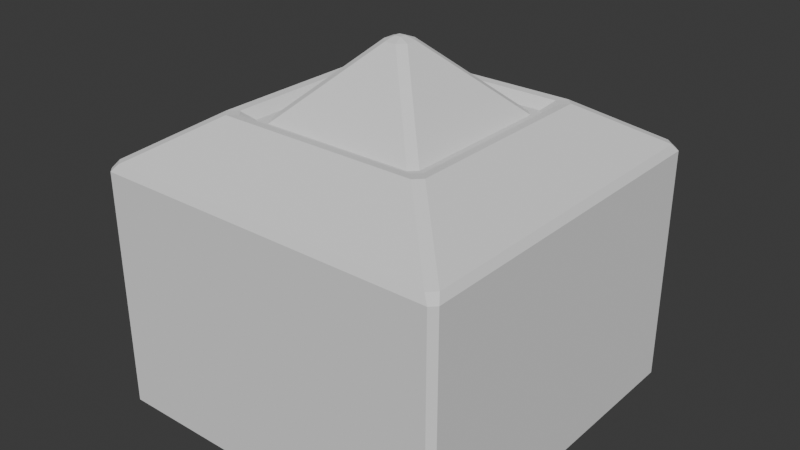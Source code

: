 # Source: PilarBomberMan.blend  (saved by Blender 4.0.36; exported with 4.5.12 LTS)
import bpy
from mathutils import Matrix  # noqa: F401  (used for matrix-valued properties, if any)

bpy.ops.wm.read_factory_settings(use_empty=True)
scene = bpy.context.scene
scene.name = 'Scene'

# ---- collections
col_collection = bpy.data.collections.new('Collection'); scene.collection.children.link(col_collection)

# ---- world
world_world = bpy.data.worlds.new('World'); scene.world = world_world
world_world.use_nodes = True; world_world.node_tree.nodes.clear()
_N = world_world.node_tree.nodes; _L = world_world.node_tree.links
n0 = _N.new('ShaderNodeOutputWorld'); n0.name = 'World Output'; n0.location = (300, 300)
n1 = _N.new('ShaderNodeBackground'); n1.name = 'Background'; n1.location = (10, 300)
n1.inputs[0].default_value = (0.05088, 0.05088, 0.05088, 1.0)
_L.new(n1.outputs[0], n0.inputs[0])
n0.is_active_output = True
world_world.color = (0.05088, 0.05088, 0.05088)
world_world.use_sun_shadow = False
world_world.sun_shadow_jitter_overblur = 0.0

# ---- meshes
me_cube_002 = bpy.data.meshes.new('Cube.002')
me_cube_002.from_pydata([(-1.0, -0.9669, -0.9669), (-0.9669, -0.9669, -1.0), (-0.9669, -1.0, -0.9669), (-0.07085, -0.03218, 1.649), (-0.03218, -0.07085, 1.649), (-0.01778, -0.01778, 1.676), (-0.9669, 0.9669, -1.0), (-1.0, 0.9669, -0.9669), (-0.9669, 1.0, -0.9669), (-0.07085, 0.03218, 1.649), (-0.01778, 0.01778, 1.676), (-0.03218, 0.07085, 1.649), (0.9669, -0.9669, -1.0), (1.0, -0.9669, -0.9669), (0.9669, -1.0, -0.9669), (0.07085, -0.03218, 1.649), (0.01778, -0.01778, 1.676), (0.03218, -0.07085, 1.649), (0.9669, 0.9669, -1.0), (0.9669, 1.0, -0.9669), (1.0, 0.9669, -0.9669), (0.03218, 0.07085, 1.649), (0.01778, 0.01778, 1.676), (0.07085, 0.03218, 1.649), (-1.0, -0.9669, 0.8273), (-0.9669, -1.0, 0.8273), (-0.933, -0.9747, 0.8819), (-0.9747, -0.933, 0.8819), (-1.0, 0.9669, 0.8273), (-0.9747, 0.933, 0.8819), (-0.933, 0.9747, 0.8819), (-0.9669, 1.0, 0.8273), (0.9669, 1.0, 0.8273), (0.933, 0.9747, 0.8819), (0.9747, 0.933, 0.8819), (1.0, 0.9669, 0.8273), (1.0, -0.9669, 0.8273), (0.9747, -0.933, 0.8819), (0.933, -0.9747, 0.8819), (0.9669, -1.0, 0.8273), (-0.5586, -0.5195, 1.191), (-0.6047, -0.563, 1.195), (-0.563, -0.6047, 1.195), (-0.5195, -0.5586, 1.191), (-0.6047, 0.563, 1.195), (-0.5586, 0.5195, 1.191), (-0.5195, 0.5586, 1.191), (-0.563, 0.6047, 1.195), (0.563, 0.6047, 1.195), (0.5195, 0.5586, 1.191), (0.5586, 0.5195, 1.191), (0.6047, 0.563, 1.195), (0.6047, -0.563, 1.195), (0.5586, -0.5195, 1.191), (0.5195, -0.5586, 1.191), (0.563, -0.6047, 1.195), (-0.4664, -0.5055, 1.125), (-0.4261, -0.4648, 1.125), (-0.4648, -0.4261, 1.125), (-0.5055, -0.4664, 1.125), (-0.4648, 0.4261, 1.125), (-0.4261, 0.4648, 1.125), (-0.4664, 0.5055, 1.125), (-0.5055, 0.4664, 1.125), (0.4261, 0.4648, 1.125), (0.4648, 0.4261, 1.125), (0.5055, 0.4664, 1.125), (0.4664, 0.5055, 1.125), (0.4648, -0.4261, 1.125), (0.4261, -0.4648, 1.125), (0.4664, -0.5055, 1.125), (0.5055, -0.4664, 1.125)], [], [(46, 62, 67, 49), (50, 66, 71, 53), (40, 59, 63, 45), (14, 39, 25, 2), (17, 4, 57, 69), (3, 9, 60, 58), (23, 15, 68, 65), (11, 21, 64, 61), (6, 18, 12, 1), (27, 41, 44, 29), (54, 70, 56, 43), (34, 51, 52, 37), (30, 47, 48, 33), (22, 10, 5, 16), (20, 35, 36, 13), (38, 55, 42, 26), (8, 31, 32, 19), (0, 1, 2), (3, 4, 5), (6, 7, 8), (9, 10, 11), (12, 13, 14), (15, 16, 17), (18, 19, 20), (21, 22, 23), (24, 25, 26, 27), (28, 29, 30, 31), (32, 33, 34, 35), (36, 37, 38, 39), (40, 41, 42, 43), (44, 45, 46, 47), (48, 49, 50, 51), (52, 53, 54, 55), (56, 57, 58, 59), (60, 61, 62, 63), (64, 65, 66, 67), (68, 69, 70, 71), (6, 1, 0, 7), (43, 56, 59, 40), (58, 60, 63, 59), (31, 8, 7, 28), (18, 6, 8, 19), (61, 64, 67, 62), (35, 20, 19, 32), (12, 18, 20, 13), (65, 68, 71, 66), (39, 14, 13, 36), (1, 12, 14, 2), (69, 57, 56, 70), (2, 25, 24, 0), (47, 30, 29, 44), (51, 34, 33, 48), (55, 38, 37, 52), (38, 26, 25, 39), (34, 37, 36, 35), (30, 33, 32, 31), (27, 29, 28, 24), (26, 42, 41, 27), (62, 46, 45, 63), (66, 50, 49, 67), (70, 54, 53, 71), (54, 43, 42, 55), (50, 53, 52, 51), (46, 49, 48, 47), (40, 45, 44, 41), (5, 10, 9, 3), (10, 22, 21, 11), (22, 16, 15, 23), (16, 5, 4, 17), (57, 4, 3, 58), (11, 61, 60, 9), (23, 65, 64, 21), (17, 69, 68, 15), (0, 24, 28, 7)])
_uv = me_cube_002.uv_layers.new(name='UVMap')
_uv.uv.foreach_set('vector', [0.6503, 0.6654, 0.6402, 0.6553, 0.6402, 0.4777, 0.6503, 0.4675, 0.6429, 0.4601, 0.6328, 0.4702, 0.4552, 0.4702, 0.445, 0.4601, 0.445, 0.6728, 0.4552, 0.6627, 0.6328, 0.6627, 0.6429, 0.6728, 0.352, 0.5297, 0.01039, 0.5297, 0.01039, 0.2693, 0.352, 0.2693, 0.5305, 0.5603, 0.5305, 0.5726, 0.4555, 0.6476, 0.4555, 0.4853, 0.5378, 0.58, 0.5501, 0.58, 0.6251, 0.655, 0.4628, 0.655, 0.5501, 0.553, 0.5378, 0.553, 0.4628, 0.478, 0.6251, 0.478, 0.5575, 0.5726, 0.5575, 0.5603, 0.6325, 0.4853, 0.6325, 0.6476, 0.7329, 0.006312, 0.7329, 0.3745, 0.3647, 0.3745, 0.3647, 0.006312, 0.3663, 0.7521, 0.4368, 0.6816, 0.6512, 0.6816, 0.7216, 0.7521, 0.4376, 0.4675, 0.4477, 0.4777, 0.4477, 0.6553, 0.4376, 0.6654, 0.7216, 0.3809, 0.6512, 0.4513, 0.4368, 0.4513, 0.3663, 0.3809, 0.7296, 0.7441, 0.6591, 0.6737, 0.6591, 0.4593, 0.7296, 0.3888, 0.5474, 0.5631, 0.5474, 0.5699, 0.5406, 0.5699, 0.5406, 0.5631, 0.001117, 0.8826, -3.289e-08, 0.541, 0.2604, 0.5401, 0.2615, 0.8818, 0.3584, 0.3888, 0.4288, 0.4593, 0.4288, 0.6737, 0.3584, 0.7441, 0.7385, 0.7329, 0.7396, 0.3913, 1.0, 0.3921, 0.9989, 0.7338, 0.352, 0.2604, 0.3584, 0.2648, 0.352, 0.2693, 0.5378, 0.58, 0.5305, 0.5726, 0.5406, 0.5699, 0.734, 0.7392, 0.7296, 0.7329, 0.7385, 0.7329, 0.5501, 0.58, 0.5474, 0.5699, 0.5575, 0.5726, 0.266, 0.8881, 0.2615, 0.8818, 0.2704, 0.8817, 0.5378, 0.553, 0.5406, 0.5631, 0.5305, 0.5603, 0.7448, 0.3584, 0.7404, 0.352, 0.7493, 0.352, 0.5575, 0.5603, 0.5474, 0.5631, 0.5501, 0.553, 0.01039, 0.2604, 0.01039, 0.2693, 1.182e-08, 0.2705, 1.133e-08, 0.2592, 0.7307, 0.3913, 0.7296, 0.3809, 0.7408, 0.3809, 0.7396, 0.3913, 0.7404, 0.01039, 0.7392, -1.135e-08, 0.7504, -1.135e-08, 0.7493, 0.01039, 0.2604, 0.5401, 0.2592, 0.5297, 0.2704, 0.5297, 0.2693, 0.5401, 0.445, 0.6728, 0.4368, 0.6816, 0.4288, 0.6737, 0.4376, 0.6654, 0.6512, 0.6816, 0.6429, 0.6728, 0.6503, 0.6654, 0.6591, 0.6737, 0.6591, 0.4593, 0.6503, 0.4675, 0.6429, 0.4601, 0.6512, 0.4513, 0.4368, 0.4513, 0.445, 0.4601, 0.4376, 0.4675, 0.4288, 0.4593, 0.4477, 0.6553, 0.4555, 0.6476, 0.4628, 0.655, 0.4552, 0.6627, 0.6251, 0.655, 0.6325, 0.6476, 0.6402, 0.6553, 0.6328, 0.6627, 0.6325, 0.4853, 0.6251, 0.478, 0.6328, 0.4702, 0.6402, 0.4777, 0.4628, 0.478, 0.4555, 0.4853, 0.4477, 0.4777, 0.4552, 0.4702, 0.7329, 0.006312, 0.3647, 0.006312, 0.3647, 6.761e-09, 0.7329, -9.335e-09, 0.4376, 0.6654, 0.4477, 0.6553, 0.4552, 0.6627, 0.445, 0.6728, 0.4628, 0.655, 0.6251, 0.655, 0.6328, 0.6627, 0.4552, 0.6627, 0.7396, 0.3913, 0.7385, 0.7329, 0.7296, 0.7329, 0.7307, 0.3913, 0.7329, 0.3745, 0.7329, 0.006312, 0.7392, 0.006312, 0.7392, 0.3745, 0.6325, 0.6476, 0.6325, 0.4853, 0.6402, 0.4777, 0.6402, 0.6553, 0.7493, 0.01039, 0.7493, 0.352, 0.7404, 0.352, 0.7404, 0.01039, 0.3647, 0.3745, 0.7329, 0.3745, 0.7329, 0.3809, 0.3647, 0.3809, 0.6251, 0.478, 0.4628, 0.478, 0.4552, 0.4702, 0.6328, 0.4702, 0.2693, 0.5401, 0.2704, 0.8817, 0.2615, 0.8818, 0.2604, 0.5401, 0.3647, 0.006312, 0.3647, 0.3745, 0.3584, 0.3745, 0.3584, 0.006312, 0.4555, 0.4853, 0.4555, 0.6476, 0.4477, 0.6553, 0.4477, 0.4777, 0.352, 0.2693, 0.01039, 0.2693, 0.01039, 0.2604, 0.352, 0.2604, 0.6591, 0.6737, 0.7296, 0.7441, 0.7216, 0.7521, 0.6512, 0.6816, 0.6512, 0.4513, 0.7216, 0.3809, 0.7296, 0.3888, 0.6591, 0.4593, 0.4288, 0.4593, 0.3584, 0.3888, 0.3663, 0.3809, 0.4368, 0.4513, 2.281e-08, 0.5217, 1.182e-08, 0.2705, 0.01039, 0.2693, 0.01039, 0.5297, 0.007929, 0.5305, 0.2592, 0.5297, 0.2604, 0.5401, -3.289e-08, 0.541, 0.7408, 0.3809, 0.9921, 0.3817, 1.0, 0.3921, 0.7396, 0.3913, 1.133e-08, 0.2592, 3.481e-10, 0.007963, 0.01039, -4.542e-10, 0.01039, 0.2604, 0.3584, 0.7441, 0.4288, 0.6737, 0.4368, 0.6816, 0.3663, 0.7521, 0.6402, 0.6553, 0.6503, 0.6654, 0.6429, 0.6728, 0.6328, 0.6627, 0.6328, 0.4702, 0.6429, 0.4601, 0.6503, 0.4675, 0.6402, 0.4777, 0.4477, 0.4777, 0.4376, 0.4675, 0.445, 0.4601, 0.4552, 0.4702, 0.4376, 0.4675, 0.4376, 0.6654, 0.4288, 0.6737, 0.4288, 0.4593, 0.6429, 0.4601, 0.445, 0.4601, 0.4368, 0.4513, 0.6512, 0.4513, 0.6503, 0.6654, 0.6503, 0.4675, 0.6591, 0.4593, 0.6591, 0.6737, 0.445, 0.6728, 0.6429, 0.6728, 0.6512, 0.6816, 0.4368, 0.6816, 0.5406, 0.5699, 0.5474, 0.5699, 0.5501, 0.58, 0.5378, 0.58, 0.5474, 0.5699, 0.5474, 0.5631, 0.5575, 0.5603, 0.5575, 0.5726, 0.5474, 0.5631, 0.5406, 0.5631, 0.5378, 0.553, 0.5501, 0.553, 0.5406, 0.5631, 0.5406, 0.5699, 0.5305, 0.5726, 0.5305, 0.5603, 0.4555, 0.6476, 0.5305, 0.5726, 0.5378, 0.58, 0.4628, 0.655, 0.5575, 0.5726, 0.6325, 0.6476, 0.6251, 0.655, 0.5501, 0.58, 0.5501, 0.553, 0.6251, 0.478, 0.6325, 0.4853, 0.5575, 0.5603, 0.5305, 0.5603, 0.4555, 0.4853, 0.4628, 0.478, 0.5378, 0.553, 0.352, 0.2604, 0.01039, 0.2604, 0.01039, -4.542e-10, 0.352, -1.539e-08])
me_cube_002.update()

# ---- objects
ob_cube = bpy.data.objects.new('Cube', me_cube_002)

# ---- transforms, parenting, visibility, modifiers, constraints
ob_cube.location = (-0.1649, 0.0, -0.2534)
ob_cube.scale = (1.0, 1.0, 0.7401)

# ---- collection membership
col_collection.objects.link(ob_cube)

# ---- scene / render settings (as saved in the file)
scene.frame_start = 1; scene.frame_end = 250; scene.frame_set(1)
scene.render.engine = 'BLENDER_EEVEE_NEXT'
scene.cycles.sampling_pattern = 'TABULATED_SOBOL'
bpy.context.view_layer.update()

# ---- added for rendering (the .blend has no active camera and no usable light): camera, sun
cam_auto = bpy.data.cameras.new('AutoCamera')
cam_auto.lens = 50.0
cam_auto.sensor_width = 36.0
cam_auto.clip_end = 1000.0
ob_auto_camera = bpy.data.objects.new('AutoCamera', cam_auto)
scene.collection.objects.link(ob_auto_camera)
ob_auto_camera.location = (3.02972, -3.8336, 2.55243)
ob_auto_camera.rotation_euler = (1.09748, -7.21219e-08, 0.694738)
scene.camera = ob_auto_camera
light_auto_sun = bpy.data.lights.new('AutoSun', 'SUN')
light_auto_sun.energy = 3.0
light_auto_sun.angle = 0.0523599
ob_auto_sun = bpy.data.objects.new('AutoSun', light_auto_sun)
scene.collection.objects.link(ob_auto_sun)
ob_auto_sun.rotation_euler = (0.872665, 0.174533, 0.523599)
bpy.context.view_layer.update()
